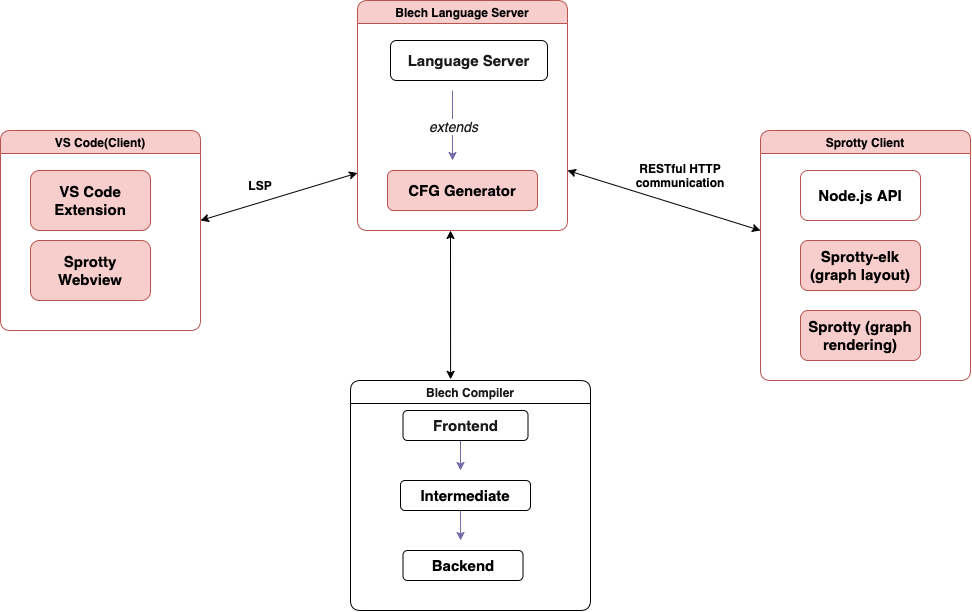

The diagram above was exported from draw.io. Its source (the exported page's mxGraphModel, read from the mxfile embedded in the PNG):
<mxGraphModel dx="1074" dy="960" grid="1" gridSize="10" guides="1" tooltips="1" connect="1" arrows="1" fold="1" page="1" pageScale="1.5" pageWidth="1169" pageHeight="826" background="none" math="0" shadow="0">
  <root>
    <mxCell id="0" style=";html=1;" />
    <mxCell id="1" style=";html=1;" parent="0" />
    <mxCell id="kTveZAQPdWJdQw9BNLjd-14" value="VS Code(Client)" style="swimlane;whiteSpace=wrap;html=1;strokeColor=#b85450;fillColor=#f8cecc;swimlaneFillColor=#FFFFFF;rounded=1;" parent="1" vertex="1">
      <mxGeometry x="310" y="280" width="200" height="200" as="geometry" />
    </mxCell>
    <mxCell id="kTveZAQPdWJdQw9BNLjd-15" value="&lt;b&gt;&lt;font style=&quot;font-size: 15px;&quot;&gt;VS Code Extension&lt;/font&gt;&lt;/b&gt;" style="rounded=1;whiteSpace=wrap;html=1;strokeColor=#b85450;fillColor=#f8cecc;glass=0;perimeterSpacing=5;" parent="kTveZAQPdWJdQw9BNLjd-14" vertex="1">
      <mxGeometry x="30" y="40" width="120" height="60" as="geometry" />
    </mxCell>
    <mxCell id="kTveZAQPdWJdQw9BNLjd-18" value="&lt;b&gt;&lt;font style=&quot;font-size: 15px;&quot;&gt;Sprotty Webview&lt;/font&gt;&lt;/b&gt;" style="rounded=1;whiteSpace=wrap;html=1;strokeColor=#b85450;fillColor=#f8cecc;" parent="kTveZAQPdWJdQw9BNLjd-14" vertex="1">
      <mxGeometry x="30" y="110" width="120" height="60" as="geometry" />
    </mxCell>
    <mxCell id="kTveZAQPdWJdQw9BNLjd-29" value="Blech Compiler" style="swimlane;whiteSpace=wrap;html=1;strokeColor=#000000;fontColor=#1A1A1A;fillColor=#FFFFFF;swimlaneFillColor=#FFFFFF;rounded=1;" parent="1" vertex="1">
      <mxGeometry x="660" y="530" width="240" height="230" as="geometry" />
    </mxCell>
    <mxCell id="kTveZAQPdWJdQw9BNLjd-57" value="" style="edgeStyle=orthogonalEdgeStyle;rounded=1;orthogonalLoop=1;jettySize=auto;html=1;strokeColor=#736CA8;fontColor=#1A1A1A;" parent="kTveZAQPdWJdQw9BNLjd-29" edge="1">
      <mxGeometry relative="1" as="geometry">
        <mxPoint x="110" y="60" as="sourcePoint" />
        <mxPoint x="110" y="90" as="targetPoint" />
        <Array as="points">
          <mxPoint x="110" y="60" />
          <mxPoint x="110" y="60" />
        </Array>
      </mxGeometry>
    </mxCell>
    <mxCell id="kTveZAQPdWJdQw9BNLjd-75" value="" style="edgeStyle=orthogonalEdgeStyle;rounded=1;orthogonalLoop=1;jettySize=auto;html=1;strokeColor=#736CA8;fontColor=#1A1A1A;" parent="kTveZAQPdWJdQw9BNLjd-29" edge="1">
      <mxGeometry relative="1" as="geometry">
        <mxPoint x="110" y="130" as="sourcePoint" />
        <mxPoint x="110.05882352941171" y="160" as="targetPoint" />
      </mxGeometry>
    </mxCell>
    <mxCell id="kTveZAQPdWJdQw9BNLjd-83" value="&lt;b style=&quot;white-space: nowrap;&quot;&gt;&lt;font style=&quot;font-size: 15px;&quot;&gt;Frontend&lt;/font&gt;&lt;/b&gt;" style="rounded=1;whiteSpace=wrap;html=1;strokeColor=#000000;fontColor=#1A1A1A;fillColor=#FFFFFF;" parent="kTveZAQPdWJdQw9BNLjd-29" vertex="1">
      <mxGeometry x="52.5" y="30" width="125" height="30" as="geometry" />
    </mxCell>
    <mxCell id="kTveZAQPdWJdQw9BNLjd-82" value="&lt;b style=&quot;caret-color: rgb(0, 0, 0); color: rgb(0, 0, 0); text-align: start;&quot;&gt;&lt;font style=&quot;font-size: 15px;&quot;&gt;Intermediate&lt;/font&gt;&lt;/b&gt;" style="rounded=1;whiteSpace=wrap;html=1;strokeColor=#000000;fontColor=#1A1A1A;fillColor=#FFFFFF;" parent="kTveZAQPdWJdQw9BNLjd-29" vertex="1">
      <mxGeometry x="50" y="100" width="130" height="30" as="geometry" />
    </mxCell>
    <mxCell id="kTveZAQPdWJdQw9BNLjd-90" value="&lt;b style=&quot;caret-color: rgb(0, 0, 0); color: rgb(0, 0, 0); text-align: start;&quot;&gt;&lt;font style=&quot;font-size: 15px;&quot;&gt;Backend&lt;/font&gt;&lt;/b&gt;" style="rounded=1;whiteSpace=wrap;html=1;strokeColor=#000000;fontColor=#1A1A1A;fillColor=#FFFFFF;" parent="kTveZAQPdWJdQw9BNLjd-29" vertex="1">
      <mxGeometry x="52.5" y="170" width="120" height="30" as="geometry" />
    </mxCell>
    <mxCell id="kTveZAQPdWJdQw9BNLjd-30" value="Sprotty Client" style="swimlane;whiteSpace=wrap;html=1;strokeColor=#b85450;fillColor=#f8cecc;align=center;swimlaneFillColor=#FFFFFF;rounded=1;" parent="1" vertex="1">
      <mxGeometry x="1070" y="280" width="210" height="250" as="geometry" />
    </mxCell>
    <mxCell id="kTveZAQPdWJdQw9BNLjd-32" value="&lt;div style=&quot;&quot;&gt;&lt;br&gt;&lt;/div&gt;" style="text;html=1;align=center;verticalAlign=middle;resizable=0;points=[];autosize=1;strokeColor=#b85450;fillColor=#f8cecc;rounded=1;" parent="kTveZAQPdWJdQw9BNLjd-30" vertex="1">
      <mxGeometry x="85" y="50" width="20" height="30" as="geometry" />
    </mxCell>
    <mxCell id="kTveZAQPdWJdQw9BNLjd-96" value="&lt;strong style=&quot;caret-color: rgb(0, 0, 0);&quot;&gt;&lt;font style=&quot;font-size: 15px;&quot; color=&quot;#000000&quot;&gt;Sprotty-elk (graph layout)&lt;/font&gt;&lt;/strong&gt;" style="rounded=1;whiteSpace=wrap;html=1;strokeColor=#b85450;fillColor=#f8cecc;" parent="kTveZAQPdWJdQw9BNLjd-30" vertex="1">
      <mxGeometry x="40" y="110" width="120" height="50" as="geometry" />
    </mxCell>
    <mxCell id="kTveZAQPdWJdQw9BNLjd-95" value="&lt;strong style=&quot;caret-color: rgb(0, 0, 0);&quot;&gt;&lt;font style=&quot;font-size: 15px;&quot; color=&quot;#000000&quot;&gt;Sprotty (graph rendering)&lt;/font&gt;&lt;/strong&gt;" style="rounded=1;whiteSpace=wrap;html=1;strokeColor=#b85450;fillColor=#f8cecc;" parent="kTveZAQPdWJdQw9BNLjd-30" vertex="1">
      <mxGeometry x="40" y="180" width="120" height="50" as="geometry" />
    </mxCell>
    <mxCell id="kTveZAQPdWJdQw9BNLjd-97" value="&lt;strong style=&quot;caret-color: rgb(0, 0, 0);&quot;&gt;&lt;font style=&quot;font-size: 15px;&quot; color=&quot;#000000&quot;&gt;Node.js API&lt;/font&gt;&lt;/strong&gt;" style="rounded=1;whiteSpace=wrap;html=1;strokeColor=#b85450;fillColor=#FFFFFF;" parent="kTveZAQPdWJdQw9BNLjd-30" vertex="1">
      <mxGeometry x="40" y="40" width="120" height="50" as="geometry" />
    </mxCell>
    <mxCell id="kTveZAQPdWJdQw9BNLjd-19" value="&lt;span style=&quot;text-align: start;&quot;&gt;&lt;font style=&quot;font-size: 12px;&quot;&gt;Blech Language Server&lt;/font&gt;&lt;/span&gt;" style="swimlane;whiteSpace=wrap;html=1;strokeColor=#b85450;fillColor=#f8cecc;swimlaneFillColor=#FFFFFF;rounded=1;" parent="1" vertex="1">
      <mxGeometry x="667" y="150" width="210" height="230" as="geometry" />
    </mxCell>
    <mxCell id="kTveZAQPdWJdQw9BNLjd-77" value="&lt;b style=&quot;white-space: nowrap;&quot;&gt;&lt;font style=&quot;font-size: 15px;&quot;&gt;Language Server&lt;/font&gt;&lt;/b&gt;" style="rounded=1;whiteSpace=wrap;html=1;strokeColor=#000000;fontColor=#1A1A1A;fillColor=#FFFFFF;" parent="kTveZAQPdWJdQw9BNLjd-19" vertex="1">
      <mxGeometry x="33" y="40" width="157" height="40" as="geometry" />
    </mxCell>
    <mxCell id="kTveZAQPdWJdQw9BNLjd-79" value="&lt;b&gt;&lt;font style=&quot;font-size: 15px;&quot;&gt;CFG Generator&lt;/font&gt;&lt;/b&gt;" style="html=1;whiteSpace=wrap;strokeColor=#b85450;fillColor=#f8cecc;rounded=1;" parent="kTveZAQPdWJdQw9BNLjd-19" vertex="1">
      <mxGeometry x="30" y="170" width="150" height="40" as="geometry" />
    </mxCell>
    <mxCell id="kTveZAQPdWJdQw9BNLjd-91" value="" style="endArrow=classic;html=1;rounded=1;strokeColor=#736CA8;fontColor=#1A1A1A;" parent="kTveZAQPdWJdQw9BNLjd-19" edge="1">
      <mxGeometry relative="1" as="geometry">
        <mxPoint x="95" y="90" as="sourcePoint" />
        <mxPoint x="95" y="160" as="targetPoint" />
      </mxGeometry>
    </mxCell>
    <mxCell id="kTveZAQPdWJdQw9BNLjd-92" value="&lt;font style=&quot;font-size: 14px;&quot;&gt;&lt;i&gt;extends&lt;/i&gt;&lt;/font&gt;" style="edgeLabel;resizable=0;html=1;;align=center;verticalAlign=middle;strokeColor=#D0CEE2;fontColor=#1A1A1A;fillColor=#5D7F99;rounded=1;" parent="kTveZAQPdWJdQw9BNLjd-91" connectable="0" vertex="1">
      <mxGeometry relative="1" as="geometry" />
    </mxCell>
    <mxCell id="kTveZAQPdWJdQw9BNLjd-99" value="" style="endArrow=classic;startArrow=classic;html=1;rounded=0;exitX=0.417;exitY=-0.005;exitDx=0;exitDy=0;exitPerimeter=0;" parent="1" source="kTveZAQPdWJdQw9BNLjd-29" edge="1">
      <mxGeometry width="50" height="50" relative="1" as="geometry">
        <mxPoint x="710" y="430" as="sourcePoint" />
        <mxPoint x="760" y="380" as="targetPoint" />
      </mxGeometry>
    </mxCell>
    <mxCell id="kTveZAQPdWJdQw9BNLjd-100" value="" style="endArrow=classic;startArrow=classic;html=1;rounded=0;" parent="1" edge="1">
      <mxGeometry width="50" height="50" relative="1" as="geometry">
        <mxPoint x="877" y="320" as="sourcePoint" />
        <mxPoint x="1070" y="380" as="targetPoint" />
      </mxGeometry>
    </mxCell>
    <mxCell id="kTveZAQPdWJdQw9BNLjd-101" value="" style="endArrow=classic;startArrow=classic;html=1;rounded=0;entryX=0;entryY=0.75;entryDx=0;entryDy=0;" parent="1" target="kTveZAQPdWJdQw9BNLjd-19" edge="1">
      <mxGeometry width="50" height="50" relative="1" as="geometry">
        <mxPoint x="510" y="370" as="sourcePoint" />
        <mxPoint x="560" y="320" as="targetPoint" />
      </mxGeometry>
    </mxCell>
    <mxCell id="kTveZAQPdWJdQw9BNLjd-102" value="&lt;b&gt;LSP&lt;/b&gt;" style="text;html=1;align=center;verticalAlign=middle;whiteSpace=wrap;rounded=0;" parent="1" vertex="1">
      <mxGeometry x="540" y="320" width="60" height="30" as="geometry" />
    </mxCell>
    <mxCell id="kTveZAQPdWJdQw9BNLjd-103" value="&lt;strong style=&quot;text-align: start;&quot;&gt;RESTful HTTP communication&lt;/strong&gt;" style="text;html=1;align=center;verticalAlign=middle;whiteSpace=wrap;rounded=0;" parent="1" vertex="1">
      <mxGeometry x="960" y="310" width="60" height="30" as="geometry" />
    </mxCell>
  </root>
</mxGraphModel>